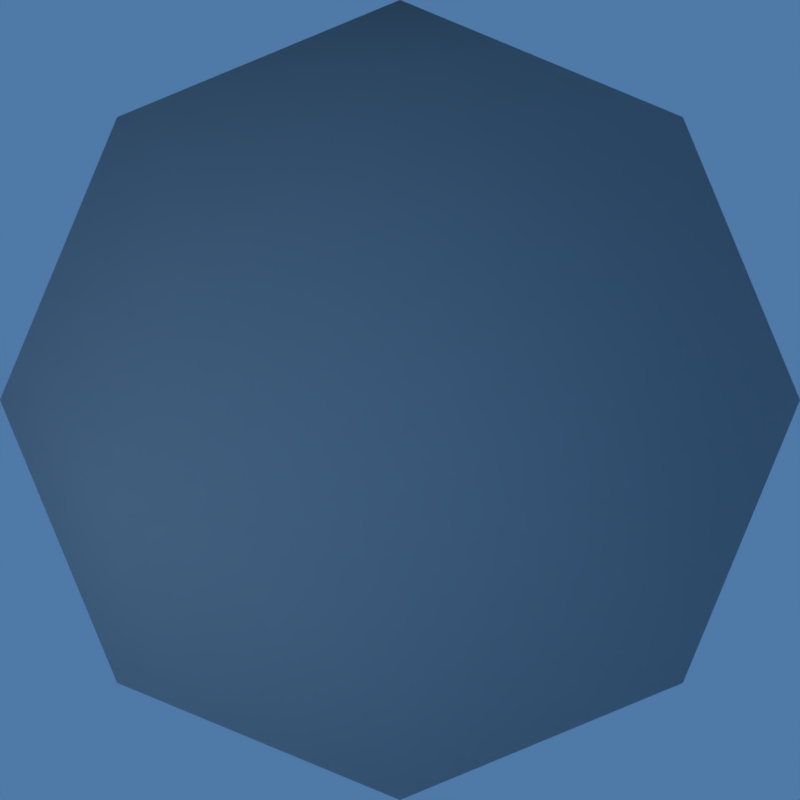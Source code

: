# Source: Water.blend  (saved by Blender 2.49.2; exported with 4.5.12 LTS)
import bpy
from mathutils import Matrix  # noqa: F401  (used for matrix-valued properties, if any)

bpy.ops.wm.read_factory_settings(use_empty=True)
scene = bpy.context.scene
scene.name = 'Scene'

# ---- collections
col_collection_1 = bpy.data.collections.new('Collection 1'); scene.collection.children.link(col_collection_1)
col_collection_2 = bpy.data.collections.new('Collection 2'); scene.collection.children.link(col_collection_2)
col_collection_2.hide_render = True
col_collection_2.hide_viewport = True

# ---- materials (node trees are filled in below, after node groups)
mat_wavesonly = bpy.data.materials.new('WavesOnly')
mat_wavesonly.alpha_threshold = 0.0
mat_wavesonly.diffuse_color = (1.0, 1.0, 1.0, 1.0)
mat_wavesonly.roughness = 0.5
mat_wavesonly.line_color = (0.0, 0.0, 0.0, 1.0)
mat_waternoripples = bpy.data.materials.new('WaterNoRipples')
mat_waternoripples.alpha_threshold = 0.0
mat_waternoripples.roughness = 0.5
mat_waternoripples.specular_intensity = 0.3
mat_waternoripples.line_color = (0.0, 0.0, 0.0, 1.0)
mat_ground = bpy.data.materials.new('Ground')
mat_ground.alpha_threshold = 0.0
mat_ground.diffuse_color = (0.5038, 0.4803, 0.4299, 1.0)
mat_ground.roughness = 1.045
mat_ground.specular_intensity = 0.09506
mat_ground.line_color = (0.0, 0.0, 0.0, 1.0)
mat_waterripples = bpy.data.materials.new('WaterRipples')
mat_waterripples.alpha_threshold = 0.0
mat_waterripples.roughness = 0.5
mat_waterripples.specular_intensity = 0.3
mat_waterripples.line_color = (0.0, 0.0, 0.0, 1.0)

# ---- material node trees

# ---- world
world_world = bpy.data.worlds.new('World'); scene.world = world_world
world_world.color = (0.05656, 0.2208, 0.4)
world_world.use_sun_shadow = False
world_world.sun_shadow_jitter_overblur = 0.0
world_world.cycles.sampling_method = 'MANUAL'
world_world.cycles.sample_map_resolution = 256

# ---- cameras
cam_camera = bpy.data.cameras.new('Camera')
cam_camera.passepartout_alpha = 0.2
cam_camera.clip_end = 100.0
cam_camera.lens = 35.0
cam_camera.ortho_scale = 7.314
cam_camera.show_passepartout = False
cam_camera.show_safe_areas = True
cam_camera.dof.focus_distance = 0.0
cam_camera.dof.aperture_fstop = 128.0
cam_camera_001 = bpy.data.cameras.new('Camera.001')
cam_camera_001.type = 'ORTHO'
cam_camera_001.passepartout_alpha = 0.2
cam_camera_001.clip_end = 100.0
cam_camera_001.lens = 35.0
cam_camera_001.ortho_scale = 2.0
cam_camera_001.show_passepartout = False
cam_camera_001.show_safe_areas = True
cam_camera_001.dof.focus_distance = 0.0
cam_camera_001.dof.aperture_fstop = 128.0

# ---- lights
light_spot = bpy.data.lights.new('Spot', 'SUN')
light_spot.transmission_factor = 0.0
light_spot.cutoff_distance = 30.0
light_spot.angle = 1.571
light_spot.energy = 1.0
light_spot.shadow_buffer_clip_start = 1.001
light_spot.shadow_soft_size = 1.0
light_spot.shadow_cascade_max_distance = 1000.0
light_spot.cycles.use_multiple_importance_sampling = False
light_lamp = bpy.data.lights.new('Lamp', 'SUN')
light_lamp.transmission_factor = 0.0
light_lamp.angle = 1.571
light_lamp.energy = 1.0
light_lamp.shadow_buffer_clip_start = 0.5
light_lamp.shadow_soft_size = 1.0
light_lamp.shadow_cascade_max_distance = 1000.0
light_lamp.cycles.use_multiple_importance_sampling = False

# ---- meshes
me_plane_003 = bpy.data.meshes.new('Plane.003')
me_plane_003.from_pydata([(0.7071, 0.7071, 0.0), (1.0, -4.371e-08, 0.0), (0.7071, -0.7071, 0.0), (-8.742e-08, -1.0, 0.0), (-0.7071, -0.7071, 0.0), (-1.0, 1.192e-08, 0.0), (-0.7071, 0.7071, 0.0), (-3.02e-07, 1.0, 0.0), (2.0, -9.487e-08, 0.0), (1.414, 1.414, 0.0), (1.414, -1.414, 0.0), (-1.296e-07, -2.0, 0.0), (-1.414, -1.414, 0.0), (-2.0, 1.64e-08, 0.0), (-1.414, 1.414, 0.0), (-5.588e-07, 2.0, 0.0)], [], [(9, 0, 1, 8), (2, 10, 8, 1), (3, 11, 10, 2), (4, 12, 11, 3), (5, 13, 12, 4), (6, 14, 13, 5), (7, 15, 14, 6), (0, 9, 15, 7)])
_uv = me_plane_003.uv_layers.new(name='UVTex')
_uv.uv.foreach_set('vector', [0.0, 0.04883, 0.0, 0.9512, 1.0, 0.9512, 1.0, 0.04883, 1.0, 0.9512, 1.0, 0.04883, 0.0, 0.04883, 0.0, 0.9512, 1.0, 0.9512, 1.0, 0.04883, 0.0, 0.04883, 0.0, 0.9512, 1.0, 0.9512, 1.0, 0.04883, 0.0, 0.04883, 0.0, 0.9512, 1.0, 0.9512, 1.0, 0.04883, 0.0, 0.04883, 0.0, 0.9512, 1.0, 0.9512, 1.0, 0.04883, 0.0, 0.04883, 0.0, 0.9512, 1.0, 0.9512, 1.0, 0.04883, 0.0, 0.04883, 0.0, 0.9512, 1.0, 0.9512, 1.0, 0.04883, 0.0, 0.04883, 0.0, 0.9512])
me_plane_003.materials.append(mat_wavesonly)
me_plane_003.use_remesh_preserve_volume = False
me_plane_003.use_remesh_preserve_attributes = False
me_plane_003.use_mirror_vertex_groups = False
me_plane_003.update()
me_plane_002 = bpy.data.meshes.new('Plane.002')
me_plane_002.from_pydata([(1.46, -1.419, 0.0), (4.533, 0.5056, 0.0), (5.535, 4.053, 0.0), (5.033, 7.748, 0.0), (1.012, 10.11, 0.0), (-3.854, 9.118, 0.0), (-5.567, 5.878, 0.0), (-5.542, 3.06, 0.0), (-1.586, -1.394, 0.0), (-4.27, -0.6731, 0.0), (3.276, -6.625, 0.0), (-2.869, -6.574, 0.0), (9.474, -2.742, 0.0), (11.5, 4.413, 0.0), (10.48, 11.87, 0.0), (2.371, 16.63, 0.0), (-7.445, 14.63, 0.0), (-10.9, 8.095, 0.0), (-10.85, 2.411, 0.0), (-8.283, -5.12, 0.0), (-1.803, -2.268, 0.0), (1.767, -2.297, 0.0), (5.367, -0.04216, 0.0), (6.541, 4.113, 0.0), (5.952, 8.442, 0.0), (1.241, 11.21, 0.0), (-4.46, 10.05, 0.0), (-6.466, 6.252, 0.0), (-6.437, 2.951, 0.0), (-4.947, -1.423, 0.0)], [], [(21, 0, 8, 20), (20, 11, 10, 21), (0, 21, 22, 1), (21, 10, 12, 22), (1, 22, 23, 2), (22, 12, 13, 23), (2, 23, 24, 3), (23, 13, 14, 24), (3, 24, 25, 4), (24, 14, 15, 25), (4, 25, 26, 5), (25, 15, 16, 26), (5, 26, 27, 6), (26, 16, 17, 27), (6, 27, 28, 7), (27, 17, 18, 28), (7, 28, 29, 9), (28, 18, 19, 29), (9, 29, 20, 8), (29, 19, 11, 20)])
_uv = me_plane_002.uv_layers.new(name='UVTex')
_uv.uv.foreach_set('vector', [0.7888, -0.5329, 0.7153, -0.3221, -0.01605, -0.3161, -0.068, -0.5258, -0.068, -0.5258, -0.3241, -1.56, 1.151, -1.572, 0.7888, -0.5329, 0.7153, -0.3221, 0.7888, -0.5329, 1.653, 0.008469, 1.453, 0.14, 0.7888, -0.5329, 1.151, -1.572, 2.639, -0.6396, 1.653, 0.008469, 1.453, 0.14, 1.653, 0.008469, 1.935, 1.006, 1.693, 0.9914, 1.653, 0.008469, 2.639, -0.6396, 3.124, 1.078, 1.935, 1.006, 1.693, 0.9914, 1.935, 1.006, 1.793, 2.045, 1.573, 1.878, 1.935, 1.006, 3.124, 1.078, 2.881, 2.867, 1.793, 2.045, 1.573, 1.878, 1.793, 2.045, 0.6626, 2.709, 0.6076, 2.445, 1.793, 2.045, 2.881, 2.867, 0.9338, 4.01, 0.6626, 2.709, 0.6076, 2.445, 0.6626, 2.709, -0.7059, 2.431, -0.5606, 2.207, 0.6626, 2.709, 0.9338, 4.01, -1.422, 3.531, -0.7059, 2.431, -0.5606, 2.207, -0.7059, 2.431, -1.188, 1.519, -0.9717, 1.43, -0.7059, 2.431, -1.422, 3.531, -2.252, 1.962, -1.188, 1.519, -0.9717, 1.43, -1.188, 1.519, -1.18, 0.727, -0.9656, 0.7532, -1.188, 1.519, -2.252, 1.962, -2.24, 0.5974, -1.18, 0.727, -0.9656, 0.7532, -1.18, 0.727, -0.8228, -0.323, -0.6603, -0.143, -1.18, 0.727, -2.24, 0.5974, -1.624, -1.21, -0.8228, -0.323, -0.6603, -0.143, -0.8228, -0.323, -0.068, -0.5258, -0.01605, -0.3161, -0.8228, -0.323, -1.624, -1.21, -0.3241, -1.56, -0.068, -0.5258])
_ca = me_plane_002.color_attributes.new('Col', 'BYTE_COLOR', 'CORNER')
_ca.data.foreach_set('color', [0.0, 0.0, 0.0, 1.0, 0.0, 0.0, 0.0, 1.0, 0.0, 0.0, 0.0, 1.0, 0.0, 0.0, 0.0, 1.0, 0.0, 0.0, 0.0, 1.0, 0.0, 0.0, 0.0, 1.0, 0.0, 0.0, 0.0, 1.0, 0.0, 0.0, 0.0, 1.0, 0.0, 0.0, 0.0, 1.0, 0.0, 0.0, 0.0, 1.0, 0.0, 0.0, 0.0, 1.0, 0.0, 0.0, 0.0, 1.0, 0.0, 0.0, 0.0, 1.0, 0.0, 0.0, 0.0, 1.0, 0.0, 0.0, 0.0, 1.0, 0.0, 0.0, 0.0, 1.0, 0.0, 0.0, 0.0, 1.0, 0.0, 0.0, 0.0, 1.0, 0.0, 0.0, 0.0, 1.0, 0.0, 0.0, 0.0, 1.0, 0.0, 0.0, 0.0, 1.0, 0.0, 0.0, 0.0, 1.0, 0.0, 0.0, 0.0, 1.0, 0.0, 0.0, 0.0, 1.0, 0.0, 0.0, 0.0, 1.0, 0.0, 0.0, 0.0, 1.0, 0.0, 0.0, 0.0, 1.0, 0.0, 0.0, 0.0, 1.0, 0.0, 0.0, 0.0, 1.0, 0.0, 0.0, 0.0, 1.0, 0.0, 0.0, 0.0, 1.0, 0.0, 0.0, 0.0, 1.0, 0.0, 0.0, 0.0, 1.0, 0.0, 0.0, 0.0, 1.0, 0.0, 0.0, 0.0, 1.0, 0.0, 0.0, 0.0, 1.0, 0.0, 0.0, 0.0, 1.0, 0.0, 0.0, 0.0, 1.0, 0.0, 0.0, 0.0, 1.0, 0.0, 0.0, 0.0, 1.0, 0.0, 0.0, 0.0, 1.0, 0.0, 0.0, 0.0, 1.0, 0.0, 0.0, 0.0, 1.0, 0.0, 0.0, 0.0, 1.0, 0.0, 0.0, 0.0, 1.0, 0.0, 0.0, 0.0, 1.0, 0.0, 0.0, 0.0, 1.0, 0.0, 0.0, 0.0, 1.0, 0.0, 0.0, 0.0, 1.0, 0.0, 0.0, 0.0, 1.0, 0.0, 0.0, 0.0, 1.0, 0.0, 0.0, 0.0, 1.0, 0.0, 0.0, 0.0, 1.0, 0.0, 0.0, 0.0, 1.0, 0.0, 0.0, 0.0, 1.0, 0.0, 0.0, 0.0, 1.0, 0.0, 0.0, 0.0, 1.0, 0.0, 0.0, 0.0, 1.0, 0.0, 0.0, 0.0, 1.0, 0.0, 0.0, 0.0, 1.0, 0.0, 0.0, 0.0, 1.0, 0.0, 0.0, 0.0, 1.0, 0.0, 0.0, 0.0, 1.0, 0.0, 0.0, 0.0, 1.0, 0.0, 0.0, 0.0, 1.0, 0.0, 0.0, 0.0, 1.0, 0.0, 0.0, 0.0, 1.0, 0.0, 0.0, 0.0, 1.0, 0.0, 0.0, 0.0, 1.0, 0.0, 0.0, 0.0, 1.0, 0.0, 0.0, 0.0, 1.0, 0.0, 0.0, 0.0, 1.0, 0.0, 0.0, 0.0, 1.0, 0.0, 0.0, 0.0, 1.0, 0.0, 0.0, 0.0, 1.0, 0.0, 0.0, 0.0, 1.0, 0.0, 0.0, 0.0, 1.0, 0.0, 0.0, 0.0, 1.0, 0.0, 0.0, 0.0, 1.0, 0.0, 0.0, 0.0, 1.0])
me_plane_002.materials.append(mat_waternoripples)
me_plane_002.use_remesh_preserve_volume = False
me_plane_002.use_remesh_preserve_attributes = False
me_plane_002.use_mirror_vertex_groups = False
me_plane_002.update()
me_plane_001 = bpy.data.meshes.new('Plane.001')
me_plane_001.from_pydata([(-2.086, 1.175, 0.0), (-1.44, 3.167, 0.0), (-1.508, 5.233, 0.0), (-1.841, 7.032, 0.0), (0.3367, 7.466, 0.0), (2.948, 6.091, 0.0), (3.117, 3.922, 0.0), (2.522, 1.94, 0.0), (-1.0, 1.0, 0.0), (1.0, 1.0, 0.0), (-1.811, 1.49, 0.2357), (-0.8554, 1.336, 0.3608), (-1.242, 3.243, 0.0961), (-1.302, 5.061, 0.0961), (-1.595, 6.644, 0.2143), (0.3209, 7.027, 0.0961), (2.619, 5.817, 0.2797), (2.768, 3.907, 0.0961), (2.244, 2.163, 0.0961), (0.9046, 1.336, 0.0961), (-0.7212, 2.727, 0.4662), (-0.2614, 2.474, 0.5311), (-0.6527, 3.532, 0.3628), (-0.5951, 4.471, 0.2324), (-0.7509, 5.311, 0.5481), (0.2906, 5.792, 0.5822), (1.486, 4.872, 0.4432), (1.566, 3.858, 0.4432), (1.287, 2.932, 0.4528), (0.5764, 2.493, 0.4528), (0.2058, 3.82, 0.5024), (-3.288, -0.2034, -0.3732), (-1.632, -0.4704, -0.3732), (-2.303, 2.833, -0.3732), (-2.406, 5.983, -0.3732), (-2.914, 8.726, -0.3732), (0.4058, 9.388, -0.3732), (4.387, 7.292, -0.3732), (4.646, 3.984, -0.3732), (3.738, 0.9624, -0.3732), (1.417, -0.4704, -0.3732)], [], [(0, 8, 11, 10), (0, 10, 12, 1), (2, 1, 12, 13), (2, 13, 14, 3), (4, 3, 14, 15), (5, 4, 15, 16), (5, 16, 17, 6), (7, 6, 17, 18), (7, 18, 19, 9), (9, 19, 11, 8), (10, 11, 21, 20), (10, 20, 22, 12), (13, 12, 22, 23), (13, 23, 24, 14), (15, 14, 24, 25), (16, 15, 25, 26), (16, 26, 27, 17), (18, 17, 27, 28), (18, 28, 29, 19), (19, 29, 21, 11), (23, 22, 30), (28, 27, 30), (21, 30, 22, 20), (28, 30, 21, 29), (23, 30, 25, 24), (25, 30, 27, 26), (8, 0, 31, 32), (0, 1, 33, 31), (1, 2, 34, 33), (2, 3, 35, 34), (3, 4, 36, 35), (4, 5, 37, 36), (5, 6, 38, 37), (6, 7, 39, 38), (7, 9, 40, 39), (9, 8, 32, 40)])
me_plane_001.polygons.foreach_set('use_smooth', [True] * 36)
_uv = me_plane_001.uv_layers.new(name='UVTex')
_uv.uv.foreach_set('vector', [0.0, 0.0, 1.0, 0.0, 1.0, 1.0, 0.0, 1.0, 0.0, 0.0, 0.0, 1.0, 1.0, 1.0, 1.0, 0.0, 0.0, 0.0, 1.0, 0.0, 1.0, 1.0, 0.0, 1.0, 0.0, 0.0, 0.0, 1.0, 1.0, 1.0, 1.0, 0.0, 0.0, 0.0, 1.0, 0.0, 1.0, 1.0, 0.0, 1.0, 0.0, 0.0, 1.0, 0.0, 1.0, 1.0, 0.0, 1.0, 0.0, 0.0, 0.0, 1.0, 1.0, 1.0, 1.0, 0.0, 0.0, 0.0, 1.0, 0.0, 1.0, 1.0, 0.0, 1.0, 0.0, 0.0, 0.0, 1.0, 1.0, 1.0, 1.0, 0.0, 0.0, 0.0, 0.0, 1.0, 1.0, 1.0, 1.0, 0.0, 0.0, 0.0, 1.0, 0.0, 1.0, 1.0, 0.0, 1.0, 0.0, 0.0, 0.0, 1.0, 1.0, 1.0, 1.0, 0.0, 0.0, 0.0, 1.0, 0.0, 1.0, 1.0, 0.0, 1.0, 0.0, 0.0, 0.0, 1.0, 1.0, 1.0, 1.0, 0.0, 0.0, 0.0, 1.0, 0.0, 1.0, 1.0, 0.0, 1.0, 0.0, 0.0, 1.0, 0.0, 1.0, 1.0, 0.0, 1.0, 0.0, 0.0, 0.0, 1.0, 1.0, 1.0, 1.0, 0.0, 0.0, 0.0, 1.0, 0.0, 1.0, 1.0, 0.0, 1.0, 0.0, 0.0, 0.0, 1.0, 1.0, 1.0, 1.0, 0.0, 0.0, 0.0, 0.0, 1.0, 1.0, 1.0, 1.0, 0.0, 0.0, 0.0, 1.0, 0.0, 1.0, 1.0, 0.0, 0.0, 1.0, 0.0, 1.0, 1.0, 1.0, 0.0, 1.0, 1.0, 1.0, 0.0, 0.0, 0.0, 0.0, 0.0, 1.0, 1.0, 1.0, 0.0, 0.0, 0.0, 0.0, 0.0, 1.0, 1.0, 0.0, 0.0, 1.0, 0.0, 1.0, 0.0, 1.0, 1.0, 1.0, 0.0, 0.0, 0.0, 0.0, 0.0, 1.0, 0.0, 1.0, 1.0, 0.0, 1.0, 0.0, 0.0, 0.0, 1.0, 1.0, 1.0, 1.0, 0.0, 0.0, 0.0, 1.0, 0.0, 1.0, 1.0, 0.0, 1.0, 0.0, 0.0, 0.0, 1.0, 1.0, 1.0, 1.0, 0.0, 0.0, 0.0, 1.0, 0.0, 1.0, 1.0, 0.0, 1.0, 0.0, 0.0, 1.0, 0.0, 1.0, 1.0, 0.0, 1.0, 0.0, 0.0, 0.0, 1.0, 1.0, 1.0, 1.0, 0.0, 0.0, 0.0, 1.0, 0.0, 1.0, 1.0, 0.0, 1.0, 0.0, 0.0, 0.0, 1.0, 1.0, 1.0, 1.0, 0.0, 0.0, 0.0, 0.0, 1.0, 1.0, 1.0, 1.0, 0.0])
me_plane_001.materials.append(mat_ground)
me_plane_001.use_remesh_preserve_volume = False
me_plane_001.use_remesh_preserve_attributes = False
me_plane_001.use_mirror_vertex_groups = False
me_plane_001.update()
me_plane = bpy.data.meshes.new('Plane')
me_plane.from_pydata([(-2.824, 0.7556, 0.0), (-2.064, 3.269, 0.0), (-2.081, 5.166, 0.0), (-2.544, 7.347, 0.0), (0.7318, 8.013, 0.0), (3.439, 6.424, 0.0), (3.777, 3.937, 0.0), (3.102, 1.549, 0.0), (-1.017, 0.2702, 0.0), (1.034, 0.2533, 0.0), (-4.27, -0.6731, 0.0), (-1.586, -1.394, 0.0), (-5.542, 3.06, 0.0), (-5.567, 5.878, 0.0), (-3.854, 9.118, 0.0), (1.012, 10.11, 0.0), (5.033, 7.748, 0.0), (5.535, 4.053, 0.0), (4.533, 0.5056, 0.0), (1.46, -1.419, 0.0), (1.0, 1.0, 0.0), (-1.0, 1.0, 0.0), (2.522, 1.94, 0.0), (3.117, 3.922, 0.0), (2.948, 6.091, 0.0), (0.3367, 7.466, 0.0), (-1.841, 7.032, 0.0), (-1.508, 5.233, 0.0), (-1.44, 3.167, 0.0), (-2.086, 1.175, 0.0)], [], [(0, 10, 11, 8), (10, 0, 1, 12), (1, 2, 13, 12), (3, 14, 13, 2), (3, 4, 15, 14), (5, 16, 15, 4), (5, 6, 17, 16), (7, 18, 17, 6), (7, 9, 19, 18), (9, 8, 11, 19), (20, 21, 8, 9), (20, 9, 7, 22), (22, 7, 6, 23), (23, 6, 5, 24), (24, 5, 4, 25), (25, 4, 3, 26), (26, 3, 2, 27), (27, 2, 1, 28), (0, 29, 28, 1), (29, 0, 8, 21)])
me_plane.polygons.foreach_set('material_index', [1, 1, 1, 1, 1, 1, 1, 1, 1, 1, 0, 0, 0, 0, 0, 0, 0, 0, 0, 0])
_uv = me_plane.uv_layers.new(name='Shore')
_uv.uv.foreach_set('vector', [0.0, 0.0, 0.0, 1.0, 1.0, 1.0, 1.0, 0.0, 1.0, 1.0, 1.0, 0.0, 0.0, 0.0, 0.0, 1.0, 0.0, 0.0, 1.0, 0.0, 1.0, 1.0, 0.0, 1.0, 0.0, 0.0, 0.0, 1.0, 1.0, 1.0, 1.0, 0.0, 0.0, 0.0, 1.0, 0.0, 1.0, 1.0, 0.0, 1.0, 0.0, 0.0, 0.0, 1.0, 1.0, 1.0, 1.0, 0.0, 0.0, 0.0, 1.0, 0.0, 1.0, 1.0, 0.0, 1.0, 0.0, 0.0, 0.0, 1.0, 1.0, 1.0, 1.0, 0.0, 0.0, 0.0, 1.0, 0.0, 1.0, 1.0, 0.0, 1.0, 0.0, 0.0, 1.0, 0.0, 1.0, 1.0, 0.0, 1.0, 1.0, 0.9492, 0.0, 0.9492, 0.0, 0.05078, 1.0, 0.05078, 0.0, 0.9492, 0.0, 0.05078, 1.0, 0.05078, 1.0, 0.9492, 0.0, 0.9492, 0.0, 0.05078, 1.0, 0.05078, 1.0, 0.9492, 0.0, 0.9492, 0.0, 0.05078, 1.0, 0.05078, 1.0, 0.9492, 0.0, 0.9492, 0.0, 0.05078, 1.0, 0.05078, 1.0, 0.9492, 0.0, 0.9492, 0.0, 0.05078, 1.0, 0.05078, 1.0, 0.9492, 0.0, 0.9492, 0.0, 0.05078, 1.0, 0.05078, 1.0, 0.9492, 0.0, 0.9492, 0.0, 0.05078, 1.0, 0.05078, 1.0, 0.9492, 1.0, 0.05078, 1.0, 0.9492, 0.0, 0.9492, 0.0, 0.05078, 0.0, 0.9492, 0.0, 0.05078, 1.0, 0.05078, 1.0, 0.9492])
_uv.active_render = True
_uv = me_plane.uv_layers.new(name='UVTex')
_uv.uv.foreach_set('vector', [-0.3131, 0.2, -0.6603, -0.143, -0.01605, -0.3161, 0.1206, 0.08345, -0.6603, -0.143, -0.3131, 0.2, -0.1309, 0.8033, -0.9656, 0.7532, -0.1309, 0.8033, -0.1349, 1.259, -0.9717, 1.43, -0.9656, 0.7532, -0.246, 1.782, -0.5606, 2.207, -0.9717, 1.43, -0.1349, 1.259, -0.246, 1.782, 0.5404, 1.942, 0.6076, 2.445, -0.5606, 2.207, 1.19, 1.561, 1.573, 1.878, 0.6076, 2.445, 0.5404, 1.942, 1.19, 1.561, 1.271, 0.9636, 1.693, 0.9914, 1.573, 1.878, 1.109, 0.3905, 1.453, 0.14, 1.693, 0.9914, 1.271, 0.9636, 1.109, 0.3905, 0.6129, 0.07939, 0.7153, -0.3221, 1.453, 0.14, 0.6129, 0.07939, 0.1206, 0.08345, -0.01605, -0.3161, 0.7153, -0.3221, 0.6047, 0.2586, 0.1246, 0.2586, 0.1206, 0.08345, 0.6129, 0.07939, 0.6047, 0.2586, 0.6129, 0.07939, 1.109, 0.3905, 0.9701, 0.4842, 0.9701, 0.4842, 1.109, 0.3905, 1.271, 0.9636, 1.113, 0.96, 1.113, 0.96, 1.271, 0.9636, 1.19, 1.561, 1.072, 1.481, 1.072, 1.481, 1.19, 1.561, 0.5404, 1.942, 0.4455, 1.811, 0.4455, 1.811, 0.5404, 1.942, -0.246, 1.782, -0.07725, 1.707, -0.07725, 1.707, -0.246, 1.782, -0.1349, 1.259, 0.002805, 1.275, 0.002805, 1.275, -0.1349, 1.259, -0.1309, 0.8033, 0.01907, 0.7788, -0.3131, 0.2, -0.1361, 0.3007, 0.01907, 0.7788, -0.1309, 0.8033, -0.1361, 0.3007, -0.3131, 0.2, 0.1206, 0.08345, 0.1246, 0.2586])
_ca = me_plane.color_attributes.new('Col', 'BYTE_COLOR', 'CORNER')
_ca.data.foreach_set('color', [0.9911, 0.9911, 0.9911, 1.0, 0.0, 0.0, 0.0, 1.0, 0.002732, 0.002732, 0.002732, 1.0, 1.0, 1.0, 1.0, 1.0, 0.0, 0.0, 0.0, 1.0, 0.9911, 0.9911, 0.9911, 1.0, 0.9911, 0.9911, 0.9911, 1.0, 0.0, 0.0, 0.0, 1.0, 0.9911, 0.9911, 0.9911, 1.0, 0.9911, 0.9911, 0.9911, 1.0, 0.0, 0.0, 0.0, 1.0, 0.0, 0.0, 0.0, 1.0, 0.9911, 0.9911, 0.9911, 1.0, 0.0, 0.0, 0.0, 1.0, 0.0, 0.0, 0.0, 1.0, 0.9911, 0.9911, 0.9911, 1.0, 0.9911, 0.9911, 0.9911, 1.0, 0.9911, 0.9911, 0.9911, 1.0, 0.0, 0.0, 0.0, 1.0, 0.0, 0.0, 0.0, 1.0, 0.9734, 0.9734, 0.9734, 1.0, 0.0, 0.0, 0.0, 1.0, 0.0, 0.0, 0.0, 1.0, 0.9911, 0.9911, 0.9911, 1.0, 0.9734, 0.9734, 0.9734, 1.0, 0.9911, 0.9911, 0.9911, 1.0, 0.0, 0.0, 0.0, 1.0, 0.0, 0.0, 0.0, 1.0, 0.9734, 0.9734, 0.9734, 1.0, 0.0, 0.0, 0.0, 1.0, 0.0, 0.0, 0.0, 1.0, 0.9911, 0.9911, 0.9911, 1.0, 0.9734, 0.9734, 0.9734, 1.0, 0.9911, 0.9911, 0.9911, 1.0, 0.0, 0.0, 0.0, 1.0, 0.0, 0.0, 0.0, 1.0, 0.9911, 0.9911, 0.9911, 1.0, 1.0, 1.0, 1.0, 1.0, 0.002732, 0.002732, 0.002732, 1.0, 0.0, 0.0, 0.0, 1.0, 0.9911, 0.9911, 0.9911, 1.0, 0.956, 0.956, 0.956, 1.0, 1.0, 1.0, 1.0, 1.0, 0.9911, 0.9911, 0.9911, 1.0, 0.9911, 0.9911, 0.9911, 1.0, 0.9911, 0.9911, 0.9911, 1.0, 0.9734, 0.9734, 0.9734, 1.0, 0.9823, 0.9823, 0.9823, 1.0, 0.9823, 0.9823, 0.9823, 1.0, 0.9734, 0.9734, 0.9734, 1.0, 0.9911, 0.9911, 0.9911, 1.0, 0.9911, 0.9911, 0.9911, 1.0, 0.9911, 0.9911, 0.9911, 1.0, 0.9911, 0.9911, 0.9911, 1.0, 0.9734, 0.9734, 0.9734, 1.0, 0.9911, 0.9911, 0.9911, 1.0, 0.9911, 0.9911, 0.9911, 1.0, 0.9734, 0.9734, 0.9734, 1.0, 0.9911, 0.9911, 0.9911, 1.0, 0.9911, 0.9911, 0.9911, 1.0, 0.9911, 0.9911, 0.9911, 1.0, 0.9911, 0.9911, 0.9911, 1.0, 0.9911, 0.9911, 0.9911, 1.0, 0.9911, 0.9911, 0.9911, 1.0, 0.9911, 0.9911, 0.9911, 1.0, 0.9911, 0.9911, 0.9911, 1.0, 0.9911, 0.9911, 0.9911, 1.0, 0.9911, 0.9911, 0.9911, 1.0, 0.9911, 0.9911, 0.9911, 1.0, 0.9911, 0.9911, 0.9911, 1.0, 0.9911, 0.9911, 0.9911, 1.0, 0.9911, 0.9911, 0.9911, 1.0, 0.9911, 0.9911, 0.9911, 1.0, 0.9911, 0.9911, 0.9911, 1.0, 0.9911, 0.9911, 0.9911, 1.0, 0.9911, 0.9911, 0.9911, 1.0, 0.9911, 0.9911, 0.9911, 1.0, 0.9911, 0.9911, 0.9911, 1.0, 1.0, 1.0, 1.0, 1.0, 0.956, 0.956, 0.956, 1.0])
me_plane.materials.append(mat_waterripples)
me_plane.materials.append(mat_waternoripples)
me_plane.use_remesh_preserve_volume = False
me_plane.use_remesh_preserve_attributes = False
me_plane.use_mirror_vertex_groups = False
me_plane.update()
me_plane_004 = bpy.data.meshes.new('Plane.004')
me_plane_004.from_pydata([(1.0, 1.0, 0.0), (1.0, -1.0, 0.0), (-1.0, -1.0, 0.0), (-1.0, 1.0, 0.0)], [], [(0, 3, 2, 1)])
_uv = me_plane_004.uv_layers.new(name='UVTex')
_uv.uv.foreach_set('vector', [0.0, 0.0, 1.0, 0.0, 1.0, 1.0, 0.0, 1.0])
me_plane_004.materials.append(mat_waternoripples)
me_plane_004.use_remesh_preserve_volume = False
me_plane_004.use_remesh_preserve_attributes = False
me_plane_004.use_mirror_vertex_groups = False
me_plane_004.update()

# ---- objects
ob_ringsample = bpy.data.objects.new('RingSample', me_plane_003)
ob_deepwater = bpy.data.objects.new('DeepWater', me_plane_002)
ob_island = bpy.data.objects.new('Island', me_plane_001)
ob_shallowwater = bpy.data.objects.new('ShallowWater', me_plane)
ob_lamp = bpy.data.objects.new('Lamp', light_spot)
ob_camera = bpy.data.objects.new('Camera', cam_camera)
ob_lamp_001 = bpy.data.objects.new('Lamp.001', light_lamp)
ob_camera_001 = bpy.data.objects.new('Camera.001', cam_camera_001)
ob_plane = bpy.data.objects.new('Plane', me_plane_004)

# ---- transforms, parenting, visibility, modifiers, constraints
ob_ringsample.location = (0.0, 0.0, 1.0)
ob_ringsample.lock_rotations_4d = False
ob_ringsample.empty_display_type = 'ARROWS'
ob_ringsample.show_transparent = True
ob_ringsample.lineart.crease_threshold = 0.0
ob_deepwater.location = (0.0, 0.0, 0.0)
ob_deepwater.lock_rotations_4d = False
ob_deepwater.empty_display_type = 'ARROWS'
ob_deepwater.lineart.crease_threshold = 0.0
ob_island.location = (0.0, 0.0, 0.0)
ob_island.lock_rotations_4d = False
ob_island.empty_display_type = 'ARROWS'
ob_island.lineart.crease_threshold = 0.0
ob_shallowwater.location = (0.0, 0.0, 0.0)
ob_shallowwater.lock_rotations_4d = False
ob_shallowwater.empty_display_type = 'ARROWS'
ob_shallowwater.color = (1.0, 1.0, 1.0, 0.5)
ob_shallowwater.lineart.crease_threshold = 0.0
ob_lamp.location = (4.076, 1.005, 5.904)
ob_lamp.rotation_euler = (0.6503, 0.05522, 1.866)
ob_lamp.lock_rotations_4d = False
ob_lamp.empty_display_type = 'ARROWS'
ob_lamp.color = (0.0, 0.0, 0.0, 0.0)
ob_lamp.lineart.crease_threshold = 0.0
ob_camera.location = (7.481, -6.508, 5.344)
ob_camera.rotation_euler = (1.109, 0.01082, 0.8149)
ob_camera.lock_rotations_4d = False
ob_camera.empty_display_type = 'ARROWS'
ob_camera.color = (0.0, 0.0, 0.0, 0.0)
ob_camera.display_type = 'WIRE'
ob_camera.lineart.crease_threshold = 0.0
ob_lamp_001.location = (0.0, -1.093, 0.7639)
ob_lamp_001.rotation_euler = (1.086, -0.1674, 0.008461)
ob_lamp_001.lock_rotations_4d = False
ob_lamp_001.empty_display_type = 'ARROWS'
ob_lamp_001.lineart.crease_threshold = 0.0
ob_camera_001.location = (0.0, 0.0, 2.308)
ob_camera_001.lock_rotations_4d = False
ob_camera_001.empty_display_type = 'ARROWS'
ob_camera_001.lineart.crease_threshold = 0.0
ob_plane.location = (0.0, 0.0, 0.0)
ob_plane.lock_rotations_4d = False
ob_plane.empty_display_type = 'ARROWS'
ob_plane.lineart.crease_threshold = 0.0

# ---- collection membership
col_collection_1.objects.link(ob_ringsample)
col_collection_1.objects.link(ob_deepwater)
col_collection_1.objects.link(ob_island)
col_collection_1.objects.link(ob_shallowwater)
col_collection_1.objects.link(ob_lamp)
col_collection_1.objects.link(ob_camera)
col_collection_2.objects.link(ob_lamp_001)
col_collection_2.objects.link(ob_camera_001)
col_collection_2.objects.link(ob_plane)

# ---- scene / render settings (as saved in the file)
scene.camera = ob_camera_001
scene.frame_start = 1; scene.frame_end = 250; scene.frame_set(1)
scene.render.engine = 'BLENDER_EEVEE_NEXT'
scene.render.image_settings.color_mode = 'RGB'
scene.render.image_settings.compression = 90
scene.render.resolution_x = 1024
scene.render.resolution_y = 1024
scene.render.pixel_aspect_x = 100.0
scene.render.pixel_aspect_y = 100.0
scene.render.fps = 25
scene.render.dither_intensity = 0.0
scene.render.use_compositing = False
scene.render.use_sequencer = False
scene.render.bake_margin = 2
scene.render.bake_bias = 0.0
scene.render.use_stamp_time = False
scene.render.use_stamp_date = False
scene.render.use_stamp_frame = False
scene.render.use_stamp_camera = False
scene.render.use_stamp_scene = False
scene.render.use_stamp_filename = False
scene.render.use_stamp_render_time = False
scene.render.stamp_font_size = 0
scene.cycles.use_denoising = False
scene.cycles.samples = 10
scene.cycles.sampling_pattern = 'TABULATED_SOBOL'
scene.cycles.light_sampling_threshold = 0.0
scene.cycles.use_adaptive_sampling = False
scene.cycles.use_light_tree = False
scene.cycles.blur_glossy = 0.0
scene.cycles.volume_bounces = 1
scene.cycles.pixel_filter_type = 'GAUSSIAN'
scene.cycles.sample_clamp_indirect = 0.0
scene.view_settings.view_transform = 'Raw'
bpy.context.view_layer.update()

